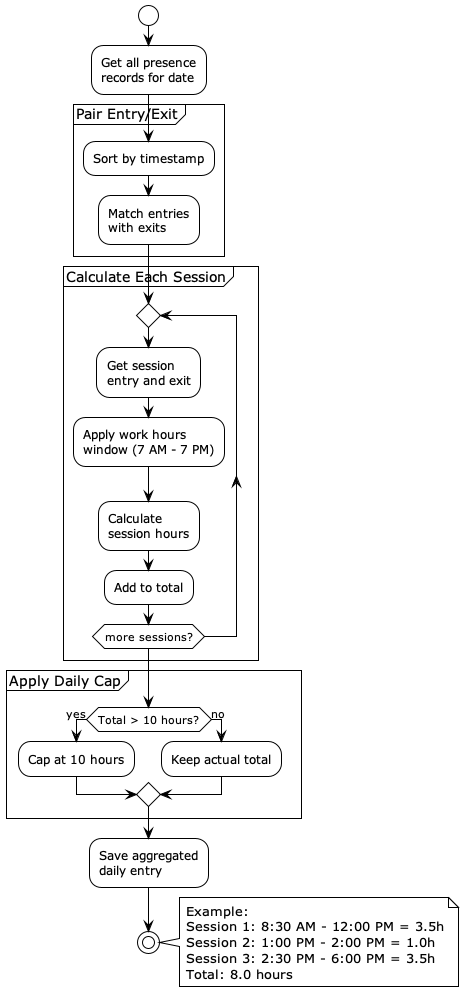

The diagram above was rendered by PlantUML. Its source (embedded in the PNG):
@startuml session-aggregation
!theme plain

start
:Get all presence\nrecords for date;

partition "Pair Entry/Exit" {
    :Sort by timestamp;
    :Match entries\nwith exits;
}

partition "Calculate Each Session" {
    repeat
        :Get session\nentry and exit;
        :Apply work hours\nwindow (7 AM - 7 PM);
        :Calculate\nsession hours;
        :Add to total;
    repeat while (more sessions?)
}

partition "Apply Daily Cap" {
    if (Total > 10 hours?) then (yes)
        :Cap at 10 hours;
    else (no)
        :Keep actual total;
    endif
}

:Save aggregated\ndaily entry;
stop

note right
  Example:
  Session 1: 8:30 AM - 12:00 PM = 3.5h
  Session 2: 1:00 PM - 2:00 PM = 1.0h
  Session 3: 2:30 PM - 6:00 PM = 3.5h
  Total: 8.0 hours
end note

@enduml